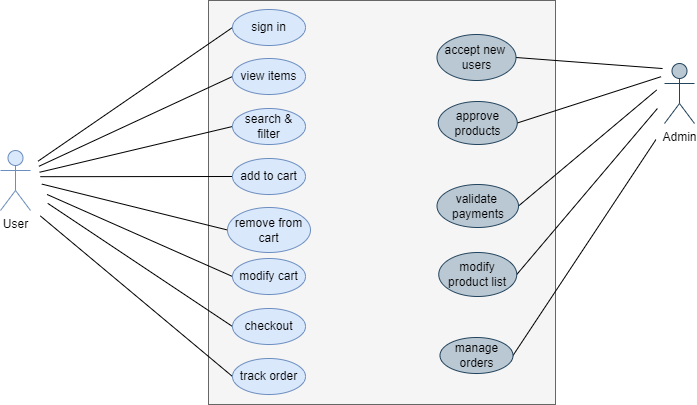

The diagram above was exported from draw.io. Its source (the exported page's mxGraphModel, read from the mxfile embedded in the PNG):
<mxGraphModel dx="620" dy="371" grid="0" gridSize="10" guides="1" tooltips="1" connect="1" arrows="1" fold="1" page="1" pageScale="1" pageWidth="850" pageHeight="1100" math="0" shadow="0">
  <root>
    <mxCell id="0" />
    <mxCell id="1" parent="0" />
    <mxCell id="9KlgnZ11vOEm7zGfueqe-40" value="" style="rounded=0;whiteSpace=wrap;html=1;fillColor=#f5f5f5;fontColor=#333333;strokeColor=#666666;" vertex="1" parent="1">
      <mxGeometry x="217" y="4" width="347" height="404" as="geometry" />
    </mxCell>
    <mxCell id="9KlgnZ11vOEm7zGfueqe-50" style="edgeStyle=none;rounded=0;orthogonalLoop=1;jettySize=auto;html=1;exitX=0;exitY=0.5;exitDx=0;exitDy=0;endArrow=none;endFill=0;" edge="1" parent="1" source="9KlgnZ11vOEm7zGfueqe-2">
      <mxGeometry relative="1" as="geometry">
        <mxPoint x="46.62962962962956" y="164.62962962962956" as="targetPoint" />
      </mxGeometry>
    </mxCell>
    <mxCell id="9KlgnZ11vOEm7zGfueqe-2" value="sign in" style="ellipse;whiteSpace=wrap;html=1;fillColor=#dae8fc;strokeColor=#6c8ebf;" vertex="1" parent="1">
      <mxGeometry x="241" y="13" width="73" height="36" as="geometry" />
    </mxCell>
    <mxCell id="9KlgnZ11vOEm7zGfueqe-51" style="edgeStyle=none;rounded=0;orthogonalLoop=1;jettySize=auto;html=1;exitX=0;exitY=0.5;exitDx=0;exitDy=0;endArrow=none;endFill=0;" edge="1" parent="1" source="9KlgnZ11vOEm7zGfueqe-3">
      <mxGeometry relative="1" as="geometry">
        <mxPoint x="47.370370370370324" y="169.81481481481478" as="targetPoint" />
      </mxGeometry>
    </mxCell>
    <mxCell id="9KlgnZ11vOEm7zGfueqe-3" value="view items" style="ellipse;whiteSpace=wrap;html=1;fillColor=#dae8fc;strokeColor=#6c8ebf;" vertex="1" parent="1">
      <mxGeometry x="241" y="62" width="73" height="36" as="geometry" />
    </mxCell>
    <mxCell id="9KlgnZ11vOEm7zGfueqe-52" style="edgeStyle=none;rounded=0;orthogonalLoop=1;jettySize=auto;html=1;exitX=0;exitY=0.5;exitDx=0;exitDy=0;endArrow=none;endFill=0;" edge="1" parent="1" source="9KlgnZ11vOEm7zGfueqe-4">
      <mxGeometry relative="1" as="geometry">
        <mxPoint x="48.111111111111086" y="175.74074074074065" as="targetPoint" />
      </mxGeometry>
    </mxCell>
    <mxCell id="9KlgnZ11vOEm7zGfueqe-4" value="search &amp;amp; filter" style="ellipse;whiteSpace=wrap;html=1;fillColor=#dae8fc;strokeColor=#6c8ebf;" vertex="1" parent="1">
      <mxGeometry x="241" y="112" width="73" height="36" as="geometry" />
    </mxCell>
    <mxCell id="9KlgnZ11vOEm7zGfueqe-53" style="edgeStyle=none;rounded=0;orthogonalLoop=1;jettySize=auto;html=1;exitX=0;exitY=0.5;exitDx=0;exitDy=0;endArrow=none;endFill=0;" edge="1" parent="1" source="9KlgnZ11vOEm7zGfueqe-5">
      <mxGeometry relative="1" as="geometry">
        <mxPoint x="48.85185185185185" y="180.1851851851851" as="targetPoint" />
      </mxGeometry>
    </mxCell>
    <mxCell id="9KlgnZ11vOEm7zGfueqe-5" value="add to cart" style="ellipse;whiteSpace=wrap;html=1;fillColor=#dae8fc;strokeColor=#6c8ebf;" vertex="1" parent="1">
      <mxGeometry x="241" y="162" width="73" height="36" as="geometry" />
    </mxCell>
    <mxCell id="9KlgnZ11vOEm7zGfueqe-54" style="edgeStyle=none;rounded=0;orthogonalLoop=1;jettySize=auto;html=1;exitX=0;exitY=0.5;exitDx=0;exitDy=0;endArrow=none;endFill=0;" edge="1" parent="1" source="9KlgnZ11vOEm7zGfueqe-6">
      <mxGeometry relative="1" as="geometry">
        <mxPoint x="50.33333333333326" y="187.5925925925926" as="targetPoint" />
      </mxGeometry>
    </mxCell>
    <mxCell id="9KlgnZ11vOEm7zGfueqe-6" value="remove from cart" style="ellipse;whiteSpace=wrap;html=1;fillColor=#dae8fc;strokeColor=#6c8ebf;" vertex="1" parent="1">
      <mxGeometry x="236" y="211" width="83" height="45" as="geometry" />
    </mxCell>
    <mxCell id="9KlgnZ11vOEm7zGfueqe-55" style="edgeStyle=none;rounded=0;orthogonalLoop=1;jettySize=auto;html=1;exitX=0;exitY=0.5;exitDx=0;exitDy=0;endArrow=none;endFill=0;" edge="1" parent="1" source="9KlgnZ11vOEm7zGfueqe-7">
      <mxGeometry relative="1" as="geometry">
        <mxPoint x="55.518518518518476" y="197.96296296296293" as="targetPoint" />
      </mxGeometry>
    </mxCell>
    <mxCell id="9KlgnZ11vOEm7zGfueqe-7" value="modify cart" style="ellipse;whiteSpace=wrap;html=1;fillColor=#dae8fc;strokeColor=#6c8ebf;" vertex="1" parent="1">
      <mxGeometry x="241" y="262" width="73" height="36" as="geometry" />
    </mxCell>
    <mxCell id="9KlgnZ11vOEm7zGfueqe-56" style="edgeStyle=none;rounded=0;orthogonalLoop=1;jettySize=auto;html=1;exitX=0;exitY=0.5;exitDx=0;exitDy=0;endArrow=none;endFill=0;" edge="1" parent="1" source="9KlgnZ11vOEm7zGfueqe-8">
      <mxGeometry relative="1" as="geometry">
        <mxPoint x="56.25925925925924" y="206.85185185185185" as="targetPoint" />
      </mxGeometry>
    </mxCell>
    <mxCell id="9KlgnZ11vOEm7zGfueqe-8" value="checkout" style="ellipse;whiteSpace=wrap;html=1;fillColor=#dae8fc;strokeColor=#6c8ebf;" vertex="1" parent="1">
      <mxGeometry x="241" y="312" width="73" height="36" as="geometry" />
    </mxCell>
    <mxCell id="9KlgnZ11vOEm7zGfueqe-57" style="edgeStyle=none;rounded=0;orthogonalLoop=1;jettySize=auto;html=1;exitX=0;exitY=0.5;exitDx=0;exitDy=0;endArrow=none;endFill=0;" edge="1" parent="1" source="9KlgnZ11vOEm7zGfueqe-9">
      <mxGeometry relative="1" as="geometry">
        <mxPoint x="48.85185185185185" y="219.44444444444446" as="targetPoint" />
      </mxGeometry>
    </mxCell>
    <mxCell id="9KlgnZ11vOEm7zGfueqe-9" value="track order" style="ellipse;whiteSpace=wrap;html=1;fillColor=#dae8fc;strokeColor=#6c8ebf;" vertex="1" parent="1">
      <mxGeometry x="241" y="362" width="73" height="36" as="geometry" />
    </mxCell>
    <mxCell id="9KlgnZ11vOEm7zGfueqe-62" style="edgeStyle=none;rounded=0;orthogonalLoop=1;jettySize=auto;html=1;exitX=1;exitY=0.5;exitDx=0;exitDy=0;endArrow=none;endFill=0;" edge="1" parent="1" source="9KlgnZ11vOEm7zGfueqe-41">
      <mxGeometry relative="1" as="geometry">
        <mxPoint x="664.4074074074074" y="143.14814814814815" as="targetPoint" />
      </mxGeometry>
    </mxCell>
    <mxCell id="9KlgnZ11vOEm7zGfueqe-41" value="manage orders" style="ellipse;whiteSpace=wrap;html=1;fillColor=#bac8d3;strokeColor=#23445d;" vertex="1" parent="1">
      <mxGeometry x="448.5" y="341" width="73" height="36" as="geometry" />
    </mxCell>
    <mxCell id="9KlgnZ11vOEm7zGfueqe-60" style="edgeStyle=none;rounded=0;orthogonalLoop=1;jettySize=auto;html=1;exitX=1;exitY=0.5;exitDx=0;exitDy=0;endArrow=none;endFill=0;" edge="1" parent="1" source="9KlgnZ11vOEm7zGfueqe-42">
      <mxGeometry relative="1" as="geometry">
        <mxPoint x="665.148148148148" y="93.51851851851848" as="targetPoint" />
      </mxGeometry>
    </mxCell>
    <mxCell id="9KlgnZ11vOEm7zGfueqe-42" value="validate&amp;nbsp;&lt;br&gt;payments" style="ellipse;whiteSpace=wrap;html=1;fillColor=#bac8d3;strokeColor=#23445d;" vertex="1" parent="1">
      <mxGeometry x="445.5" y="188" width="81.5" height="43" as="geometry" />
    </mxCell>
    <mxCell id="9KlgnZ11vOEm7zGfueqe-59" style="edgeStyle=none;rounded=0;orthogonalLoop=1;jettySize=auto;html=1;exitX=1;exitY=0.5;exitDx=0;exitDy=0;endArrow=none;endFill=0;" edge="1" parent="1" source="9KlgnZ11vOEm7zGfueqe-43">
      <mxGeometry relative="1" as="geometry">
        <mxPoint x="669.5925925925926" y="80.18518518518516" as="targetPoint" />
      </mxGeometry>
    </mxCell>
    <mxCell id="9KlgnZ11vOEm7zGfueqe-43" value="approve&lt;br&gt;products" style="ellipse;whiteSpace=wrap;html=1;fillColor=#bac8d3;strokeColor=#23445d;" vertex="1" parent="1">
      <mxGeometry x="446.75" y="105" width="79" height="43" as="geometry" />
    </mxCell>
    <mxCell id="9KlgnZ11vOEm7zGfueqe-58" style="edgeStyle=none;rounded=0;orthogonalLoop=1;jettySize=auto;html=1;exitX=1;exitY=0.5;exitDx=0;exitDy=0;endArrow=none;endFill=0;" edge="1" parent="1" source="9KlgnZ11vOEm7zGfueqe-44">
      <mxGeometry relative="1" as="geometry">
        <mxPoint x="671.0740740740739" y="72.03703703703701" as="targetPoint" />
      </mxGeometry>
    </mxCell>
    <mxCell id="9KlgnZ11vOEm7zGfueqe-44" value="accept new&amp;nbsp;&lt;br&gt;users" style="ellipse;whiteSpace=wrap;html=1;fillColor=#bac8d3;strokeColor=#23445d;" vertex="1" parent="1">
      <mxGeometry x="445.5" y="38" width="79" height="46" as="geometry" />
    </mxCell>
    <mxCell id="9KlgnZ11vOEm7zGfueqe-45" value="Admin&lt;br&gt;" style="shape=umlActor;verticalLabelPosition=bottom;verticalAlign=top;html=1;outlineConnect=0;fillColor=#bac8d3;strokeColor=#23445d;" vertex="1" parent="1">
      <mxGeometry x="673" y="67" width="30" height="60" as="geometry" />
    </mxCell>
    <mxCell id="9KlgnZ11vOEm7zGfueqe-61" style="edgeStyle=none;rounded=0;orthogonalLoop=1;jettySize=auto;html=1;exitX=1;exitY=0.5;exitDx=0;exitDy=0;endArrow=none;endFill=0;" edge="1" parent="1" source="9KlgnZ11vOEm7zGfueqe-48">
      <mxGeometry relative="1" as="geometry">
        <mxPoint x="665.8888888888889" y="112.03703703703701" as="targetPoint" />
      </mxGeometry>
    </mxCell>
    <mxCell id="9KlgnZ11vOEm7zGfueqe-48" value="modify product list" style="ellipse;whiteSpace=wrap;html=1;fillColor=#bac8d3;strokeColor=#23445d;" vertex="1" parent="1">
      <mxGeometry x="447.25" y="256" width="78" height="44" as="geometry" />
    </mxCell>
    <mxCell id="9KlgnZ11vOEm7zGfueqe-63" value="User&lt;br&gt;" style="shape=umlActor;verticalLabelPosition=bottom;verticalAlign=top;html=1;outlineConnect=0;fillColor=#dae8fc;strokeColor=#6c8ebf;" vertex="1" parent="1">
      <mxGeometry x="9" y="154" width="30" height="60" as="geometry" />
    </mxCell>
  </root>
</mxGraphModel>